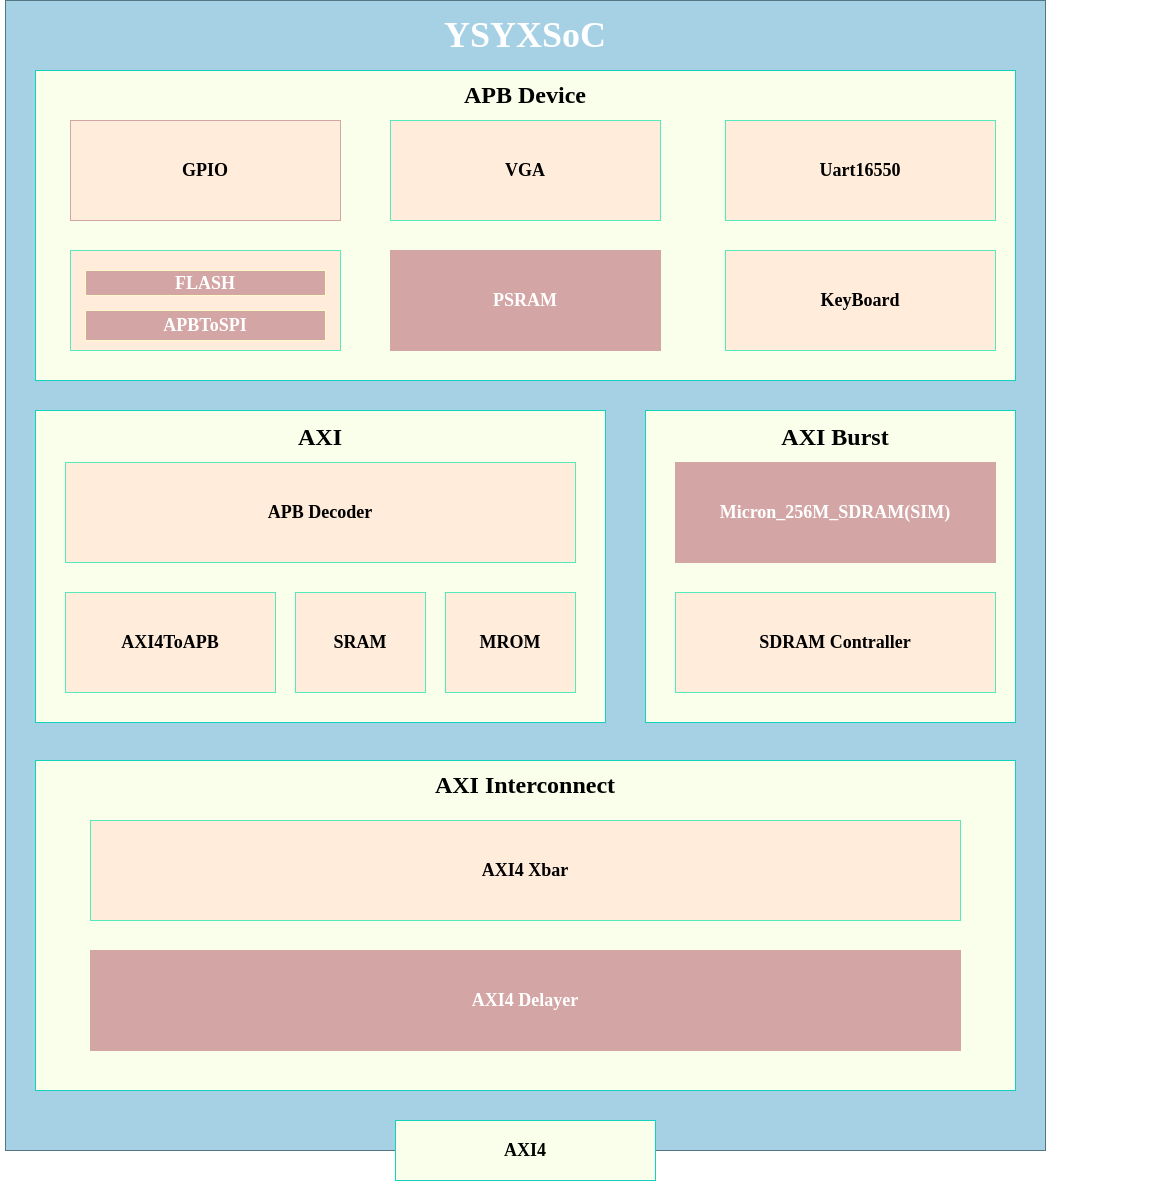

The diagram above was exported from draw.io. Its source (the exported page's mxGraphModel, read from the mxfile embedded in the PNG):
<mxGraphModel dx="2002" dy="1750" grid="1" gridSize="10" guides="1" tooltips="1" connect="1" arrows="1" fold="1" page="1" pageScale="1" pageWidth="850" pageHeight="1100" math="0" shadow="0">
  <root>
    <mxCell id="0" />
    <mxCell id="1" parent="0" />
    <mxCell id="pXwP05nyIcjrQdyXisK9-1" value="" style="rounded=0;whiteSpace=wrap;html=1;fillColor=#A6D0E4;strokeColor=#537780;" vertex="1" parent="1">
      <mxGeometry x="1325" y="220" width="1040" height="1150" as="geometry" />
    </mxCell>
    <mxCell id="pXwP05nyIcjrQdyXisK9-2" value="" style="rounded=0;whiteSpace=wrap;html=1;fillColor=#F9FFEA;strokeColor=#11D3BC;" vertex="1" parent="1">
      <mxGeometry x="1355" y="290" width="980" height="310" as="geometry" />
    </mxCell>
    <mxCell id="pXwP05nyIcjrQdyXisK9-3" value="" style="rounded=0;whiteSpace=wrap;html=1;strokeColor=#55E9BC;align=center;verticalAlign=middle;fontFamily=Helvetica;fontSize=12;fontColor=default;fillColor=#FFECDA;" vertex="1" parent="1">
      <mxGeometry x="1390" y="470" width="270" height="100" as="geometry" />
    </mxCell>
    <mxCell id="pXwP05nyIcjrQdyXisK9-4" value="" style="rounded=0;whiteSpace=wrap;html=1;strokeColor=#11D3BC;align=center;verticalAlign=middle;fontFamily=Helvetica;fontSize=12;fontColor=default;fillColor=#F9FFEA;" vertex="1" parent="1">
      <mxGeometry x="1355" y="630" width="570" height="312" as="geometry" />
    </mxCell>
    <mxCell id="pXwP05nyIcjrQdyXisK9-5" value="" style="rounded=0;whiteSpace=wrap;html=1;strokeColor=#11D3BC;align=center;verticalAlign=middle;fontFamily=Helvetica;fontSize=12;fontColor=default;fillColor=#F9FFEA;" vertex="1" parent="1">
      <mxGeometry x="1965" y="630" width="370" height="312" as="geometry" />
    </mxCell>
    <mxCell id="pXwP05nyIcjrQdyXisK9-6" value="" style="rounded=0;whiteSpace=wrap;html=1;strokeColor=#11D3BC;align=center;verticalAlign=middle;fontFamily=Helvetica;fontSize=12;fontColor=default;fillColor=#F9FFEA;" vertex="1" parent="1">
      <mxGeometry x="1355" y="980" width="980" height="330" as="geometry" />
    </mxCell>
    <mxCell id="pXwP05nyIcjrQdyXisK9-7" value="&lt;b&gt;&lt;font face=&quot;Times New Roman&quot; style=&quot;font-size: 18px;&quot;&gt;AXI4 Xbar&lt;/font&gt;&lt;/b&gt;" style="rounded=0;whiteSpace=wrap;html=1;strokeColor=#55E9BC;align=center;verticalAlign=middle;fontFamily=Helvetica;fontSize=12;fontColor=default;fillColor=#FFECDA;" vertex="1" parent="1">
      <mxGeometry x="1410" y="1040" width="870" height="100" as="geometry" />
    </mxCell>
    <mxCell id="pXwP05nyIcjrQdyXisK9-8" value="&lt;b&gt;&lt;font face=&quot;Times New Roman&quot; style=&quot;font-size: 18px;&quot;&gt;AXI4&lt;/font&gt;&lt;/b&gt;" style="rounded=0;whiteSpace=wrap;html=1;strokeColor=#11D3BC;align=center;verticalAlign=middle;fontFamily=Helvetica;fontSize=12;fontColor=default;fillColor=#F9FFEA;" vertex="1" parent="1">
      <mxGeometry x="1714.99" y="1340" width="260" height="60" as="geometry" />
    </mxCell>
    <mxCell id="pXwP05nyIcjrQdyXisK9-9" value="&lt;b&gt;&lt;font face=&quot;Times New Roman&quot; style=&quot;font-size: 18px;&quot;&gt;AXI4ToAPB&lt;/font&gt;&lt;/b&gt;" style="rounded=0;whiteSpace=wrap;html=1;strokeColor=#55E9BC;align=center;verticalAlign=middle;fontFamily=Helvetica;fontSize=12;fontColor=default;fillColor=#FFECDA;" vertex="1" parent="1">
      <mxGeometry x="1385" y="812" width="210" height="100" as="geometry" />
    </mxCell>
    <mxCell id="pXwP05nyIcjrQdyXisK9-10" value="&lt;b&gt;&lt;font face=&quot;Times New Roman&quot; style=&quot;font-size: 18px;&quot;&gt;SDRAM Contraller&lt;/font&gt;&lt;/b&gt;" style="rounded=0;whiteSpace=wrap;html=1;strokeColor=#55E9BC;align=center;verticalAlign=middle;fontFamily=Helvetica;fontSize=12;fontColor=default;fillColor=#FFECDA;" vertex="1" parent="1">
      <mxGeometry x="1995" y="812" width="320" height="100" as="geometry" />
    </mxCell>
    <mxCell id="pXwP05nyIcjrQdyXisK9-11" value="&lt;b&gt;&lt;font face=&quot;Times New Roman&quot; style=&quot;font-size: 18px; color: rgb(255, 255, 255);&quot;&gt;Micron_256M_SDRAM(SIM)&lt;/font&gt;&lt;/b&gt;" style="rounded=0;whiteSpace=wrap;html=1;strokeColor=#D4A5A5;align=center;verticalAlign=middle;fontFamily=Helvetica;fontSize=12;fontColor=default;fillColor=#D4A5A5;" vertex="1" parent="1">
      <mxGeometry x="1995" y="682" width="320" height="100" as="geometry" />
    </mxCell>
    <mxCell id="pXwP05nyIcjrQdyXisK9-12" value="&lt;b&gt;&lt;font face=&quot;Times New Roman&quot; style=&quot;font-size: 18px; color: rgb(255, 255, 255);&quot;&gt;APBToSPI&lt;/font&gt;&lt;/b&gt;" style="rounded=0;whiteSpace=wrap;html=1;fillColor=#D4A5A5;strokeColor=#FFFCCA;" vertex="1" parent="1">
      <mxGeometry x="1405" y="530" width="240" height="30" as="geometry" />
    </mxCell>
    <mxCell id="pXwP05nyIcjrQdyXisK9-13" value="&lt;b&gt;&lt;font face=&quot;Times New Roman&quot; style=&quot;font-size: 18px; color: rgb(255, 255, 255);&quot;&gt;AXI4 Delayer&lt;/font&gt;&lt;/b&gt;" style="rounded=0;whiteSpace=wrap;html=1;strokeColor=#D4A5A5;align=center;verticalAlign=middle;fontFamily=Helvetica;fontSize=12;fontColor=default;fillColor=#D4A5A5;" vertex="1" parent="1">
      <mxGeometry x="1410" y="1170" width="870" height="100" as="geometry" />
    </mxCell>
    <mxCell id="pXwP05nyIcjrQdyXisK9-14" value="&lt;b&gt;&lt;font face=&quot;Times New Roman&quot; style=&quot;font-size: 18px;&quot;&gt;APB Decoder&lt;/font&gt;&lt;/b&gt;" style="rounded=0;whiteSpace=wrap;html=1;strokeColor=#55E9BC;align=center;verticalAlign=middle;fontFamily=Helvetica;fontSize=12;fontColor=default;fillColor=#FFECDA;" vertex="1" parent="1">
      <mxGeometry x="1385" y="682" width="510" height="100" as="geometry" />
    </mxCell>
    <mxCell id="pXwP05nyIcjrQdyXisK9-15" value="&lt;b&gt;&lt;font face=&quot;Times New Roman&quot; style=&quot;font-size: 18px; color: rgb(255, 255, 255);&quot;&gt;FLASH&lt;/font&gt;&lt;/b&gt;" style="rounded=0;whiteSpace=wrap;html=1;fillColor=#D4A5A5;strokeColor=#FFFCCA;" vertex="1" parent="1">
      <mxGeometry x="1405" y="490" width="240" height="25" as="geometry" />
    </mxCell>
    <mxCell id="pXwP05nyIcjrQdyXisK9-16" value="&lt;b&gt;&lt;font face=&quot;Times New Roman&quot; style=&quot;font-size: 18px;&quot;&gt;KeyBoard&lt;/font&gt;&lt;/b&gt;" style="rounded=0;whiteSpace=wrap;html=1;strokeColor=#55E9BC;align=center;verticalAlign=middle;fontFamily=Helvetica;fontSize=12;fontColor=default;fillColor=#FFECDA;" vertex="1" parent="1">
      <mxGeometry x="2045" y="470" width="270" height="100" as="geometry" />
    </mxCell>
    <mxCell id="pXwP05nyIcjrQdyXisK9-17" value="&lt;b&gt;&lt;font face=&quot;Times New Roman&quot; style=&quot;font-size: 18px; color: rgb(255, 255, 255);&quot;&gt;PSRAM&lt;/font&gt;&lt;/b&gt;" style="rounded=0;whiteSpace=wrap;html=1;strokeColor=#D4A5A5;align=center;verticalAlign=middle;fontFamily=Helvetica;fontSize=12;fontColor=default;fillColor=#D4A5A5;" vertex="1" parent="1">
      <mxGeometry x="1710" y="470" width="270" height="100" as="geometry" />
    </mxCell>
    <mxCell id="pXwP05nyIcjrQdyXisK9-18" value="&lt;b&gt;&lt;font face=&quot;Times New Roman&quot; style=&quot;font-size: 18px;&quot;&gt;Uart16550&lt;/font&gt;&lt;/b&gt;" style="rounded=0;whiteSpace=wrap;html=1;strokeColor=#55E9BC;align=center;verticalAlign=middle;fontFamily=Helvetica;fontSize=12;fontColor=default;fillColor=#FFECDA;" vertex="1" parent="1">
      <mxGeometry x="2045" y="340" width="270" height="100" as="geometry" />
    </mxCell>
    <mxCell id="pXwP05nyIcjrQdyXisK9-19" value="&lt;font face=&quot;Times New Roman&quot;&gt;&lt;span style=&quot;font-size: 18px;&quot;&gt;&lt;b&gt;VGA&lt;/b&gt;&lt;/span&gt;&lt;/font&gt;" style="rounded=0;whiteSpace=wrap;html=1;fillColor=#FFECDA;strokeColor=#55E9BC;" vertex="1" parent="1">
      <mxGeometry x="1709.99" y="340" width="270" height="100" as="geometry" />
    </mxCell>
    <mxCell id="pXwP05nyIcjrQdyXisK9-20" value="&lt;font face=&quot;Times New Roman&quot;&gt;&lt;span style=&quot;font-size: 18px;&quot;&gt;&lt;b&gt;GPIO&lt;/b&gt;&lt;/span&gt;&lt;/font&gt;" style="rounded=0;whiteSpace=wrap;html=1;fillColor=#FFECDA;strokeColor=#D4A5A5;align=center;verticalAlign=middle;fontFamily=Helvetica;fontSize=12;fontColor=default;" vertex="1" parent="1">
      <mxGeometry x="1390" y="340" width="270" height="100" as="geometry" />
    </mxCell>
    <mxCell id="pXwP05nyIcjrQdyXisK9-21" value="&lt;font face=&quot;Times New Roman&quot;&gt;&lt;span style=&quot;font-size: 18px;&quot;&gt;&lt;b&gt;MROM&lt;/b&gt;&lt;/span&gt;&lt;/font&gt;" style="rounded=0;whiteSpace=wrap;html=1;strokeColor=#55E9BC;align=center;verticalAlign=middle;fontFamily=Helvetica;fontSize=12;fontColor=default;fillColor=#FFECDA;" vertex="1" parent="1">
      <mxGeometry x="1765" y="812" width="130" height="100" as="geometry" />
    </mxCell>
    <mxCell id="pXwP05nyIcjrQdyXisK9-22" value="&lt;font style=&quot;color: rgb(255, 255, 255);&quot; face=&quot;Times New Roman&quot;&gt;&lt;span style=&quot;font-size: 36px;&quot;&gt;&lt;b&gt;YSYXSoC&lt;/b&gt;&lt;/span&gt;&lt;/font&gt;" style="text;strokeColor=none;align=center;fillColor=none;html=1;verticalAlign=middle;whiteSpace=wrap;rounded=0;" vertex="1" parent="1">
      <mxGeometry x="1524.99" y="240" width="640" height="30" as="geometry" />
    </mxCell>
    <mxCell id="pXwP05nyIcjrQdyXisK9-24" value="&lt;font style=&quot;font-size: 24px; color: rgb(0, 0, 0);&quot; face=&quot;Times New Roman&quot;&gt;&lt;b style=&quot;&quot;&gt;APB Device&lt;/b&gt;&lt;/font&gt;" style="text;strokeColor=none;align=center;fillColor=none;html=1;verticalAlign=middle;whiteSpace=wrap;rounded=0;" vertex="1" parent="1">
      <mxGeometry x="1524.99" y="300" width="640" height="30" as="geometry" />
    </mxCell>
    <mxCell id="pXwP05nyIcjrQdyXisK9-25" value="&lt;font style=&quot;font-size: 24px; color: rgb(0, 0, 0);&quot; face=&quot;Times New Roman&quot;&gt;&lt;b style=&quot;&quot;&gt;AXI&lt;/b&gt;&lt;/font&gt;" style="text;strokeColor=none;align=center;fillColor=none;html=1;verticalAlign=middle;whiteSpace=wrap;rounded=0;" vertex="1" parent="1">
      <mxGeometry x="1320" y="642" width="640" height="30" as="geometry" />
    </mxCell>
    <mxCell id="pXwP05nyIcjrQdyXisK9-26" value="&lt;font style=&quot;font-size: 24px; color: rgb(0, 0, 0);&quot; face=&quot;Times New Roman&quot;&gt;&lt;b style=&quot;&quot;&gt;AXI Burst&lt;/b&gt;&lt;/font&gt;" style="text;strokeColor=none;align=center;fillColor=none;html=1;verticalAlign=middle;whiteSpace=wrap;rounded=0;" vertex="1" parent="1">
      <mxGeometry x="1835" y="642" width="640" height="30" as="geometry" />
    </mxCell>
    <mxCell id="pXwP05nyIcjrQdyXisK9-27" value="&lt;font face=&quot;Times New Roman&quot;&gt;&lt;span style=&quot;font-size: 18px;&quot;&gt;&lt;b&gt;SRAM&lt;/b&gt;&lt;/span&gt;&lt;/font&gt;" style="rounded=0;whiteSpace=wrap;html=1;strokeColor=#55E9BC;align=center;verticalAlign=middle;fontFamily=Helvetica;fontSize=12;fontColor=default;fillColor=#FFECDA;" vertex="1" parent="1">
      <mxGeometry x="1615" y="812" width="130" height="100" as="geometry" />
    </mxCell>
    <mxCell id="pXwP05nyIcjrQdyXisK9-28" value="&lt;font style=&quot;font-size: 24px; color: rgb(0, 0, 0);&quot; face=&quot;Times New Roman&quot;&gt;&lt;b style=&quot;&quot;&gt;AXI Interconnect&lt;/b&gt;&lt;/font&gt;" style="text;strokeColor=none;align=center;fillColor=none;html=1;verticalAlign=middle;whiteSpace=wrap;rounded=0;" vertex="1" parent="1">
      <mxGeometry x="1525" y="990" width="640" height="30" as="geometry" />
    </mxCell>
  </root>
</mxGraphModel>